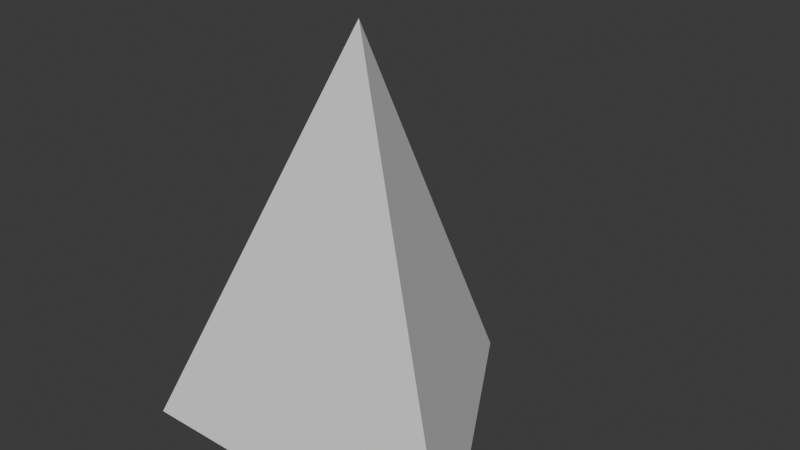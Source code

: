 # Source: limassegitiga.blend  (saved by Blender 4.1.24; exported with 4.5.12 LTS)
import bpy
from mathutils import Matrix  # noqa: F401  (used for matrix-valued properties, if any)

bpy.ops.wm.read_factory_settings(use_empty=True)
scene = bpy.context.scene
scene.name = 'Scene'

# ---- collections
col_collection = bpy.data.collections.new('Collection'); scene.collection.children.link(col_collection)

# ---- world
world_world = bpy.data.worlds.new('World'); scene.world = world_world
world_world.use_nodes = True; world_world.node_tree.nodes.clear()
_N = world_world.node_tree.nodes; _L = world_world.node_tree.links
n0 = _N.new('ShaderNodeOutputWorld'); n0.name = 'World Output'; n0.location = (300, 300)
n1 = _N.new('ShaderNodeBackground'); n1.name = 'Background'; n1.location = (10, 300)
n1.inputs[0].default_value = (0.05088, 0.05088, 0.05088, 1.0)
_L.new(n1.outputs[0], n0.inputs[0])
n0.is_active_output = True
world_world.color = (0.05088, 0.05088, 0.05088)
world_world.use_sun_shadow = False
world_world.sun_shadow_jitter_overblur = 0.0

# ---- meshes
me_cone = bpy.data.meshes.new('Cone')
me_cone.from_pydata([], [], [])
_uv = me_cone.uv_layers.new(name='UVMap')
_uv.uv.foreach_set('vector', [])
me_cone.update()
me_cone_001 = bpy.data.meshes.new('Cone.001')
me_cone_001.from_pydata([(0.0, 1.0, -1.0), (0.866, -0.5, -1.0), (0.0, 0.0, 1.0)], [], [(0, 2, 1)])
_uv = me_cone_001.uv_layers.new(name='UVMap')
_uv.uv.foreach_set('vector', [0.25, 0.49, 0.25, 0.25, 0.4578, 0.13])
me_cone_001.update()
me_cone_002 = bpy.data.meshes.new('Cone.002')
me_cone_002.from_pydata([(0.866, -0.5, -1.0), (-0.866, -0.5, -1.0), (0.0, 0.0, 1.0)], [], [(0, 2, 1)])
_uv = me_cone_002.uv_layers.new(name='UVMap')
_uv.uv.foreach_set('vector', [0.4578, 0.13, 0.25, 0.25, 0.04215, 0.13])
me_cone_002.update()
me_cone_003 = bpy.data.meshes.new('Cone.003')
me_cone_003.from_pydata([(0.0, 1.0, -1.0), (0.866, -0.5, -1.0), (-0.866, -0.5, -1.0)], [], [(0, 1, 2)])
_uv = me_cone_003.uv_layers.new(name='UVMap')
_uv.uv.foreach_set('vector', [0.75, 0.49, 0.9578, 0.13, 0.5422, 0.13])
me_cone_003.update()
me_cone_004 = bpy.data.meshes.new('Cone.004')
me_cone_004.from_pydata([(0.0, 1.0, -1.0), (-0.866, -0.5, -1.0), (0.0, 0.0, 1.0)], [], [(1, 2, 0)])
_uv = me_cone_004.uv_layers.new(name='UVMap')
_uv.uv.foreach_set('vector', [0.04215, 0.13, 0.25, 0.25, 0.25, 0.49])
me_cone_004.update()

# ---- objects
ob_cone = bpy.data.objects.new('Cone', me_cone)
ob_cone_001 = bpy.data.objects.new('Cone.001', me_cone_001)
ob_cone_002 = bpy.data.objects.new('Cone.002', me_cone_002)
ob_cone_003 = bpy.data.objects.new('Cone.003', me_cone_003)
ob_cone_004 = bpy.data.objects.new('Cone.004', me_cone_004)

# ---- transforms, parenting, visibility, modifiers, constraints
ob_cone.location = (0.0, 0.0, 0.0)
ob_cone_001.location = (0.0, 0.0, 0.0)
ob_cone_002.location = (0.0, 0.0, 0.0)
ob_cone_003.location = (0.0, 0.0, 0.0)
ob_cone_004.location = (0.0, 0.0, 0.0)

# ---- collection membership
col_collection.objects.link(ob_cone)
col_collection.objects.link(ob_cone_001)
col_collection.objects.link(ob_cone_002)
col_collection.objects.link(ob_cone_003)
col_collection.objects.link(ob_cone_004)

# ---- scene / render settings (as saved in the file)
scene.frame_start = 1; scene.frame_end = 250; scene.frame_set(52)
scene.render.engine = 'BLENDER_EEVEE_NEXT'
scene.cycles.sampling_pattern = 'TABULATED_SOBOL'
scene.eevee.ray_tracing_options.trace_max_roughness = 0.0
bpy.context.view_layer.update()

# ---- added for rendering (the .blend has no active camera and no usable light): camera, sun
cam_auto = bpy.data.cameras.new('AutoCamera')
cam_auto.lens = 50.0
cam_auto.sensor_width = 36.0
cam_auto.clip_end = 1000.0
ob_auto_camera = bpy.data.objects.new('AutoCamera', cam_auto)
scene.collection.objects.link(ob_auto_camera)
ob_auto_camera.location = (2.81396, -3.12675, 2.25117)
ob_auto_camera.rotation_euler = (1.09748, -7.21219e-08, 0.694738)
scene.camera = ob_auto_camera
light_auto_sun = bpy.data.lights.new('AutoSun', 'SUN')
light_auto_sun.energy = 3.0
light_auto_sun.angle = 0.0523599
ob_auto_sun = bpy.data.objects.new('AutoSun', light_auto_sun)
scene.collection.objects.link(ob_auto_sun)
ob_auto_sun.rotation_euler = (0.872665, 0.174533, 0.523599)
bpy.context.view_layer.update()
